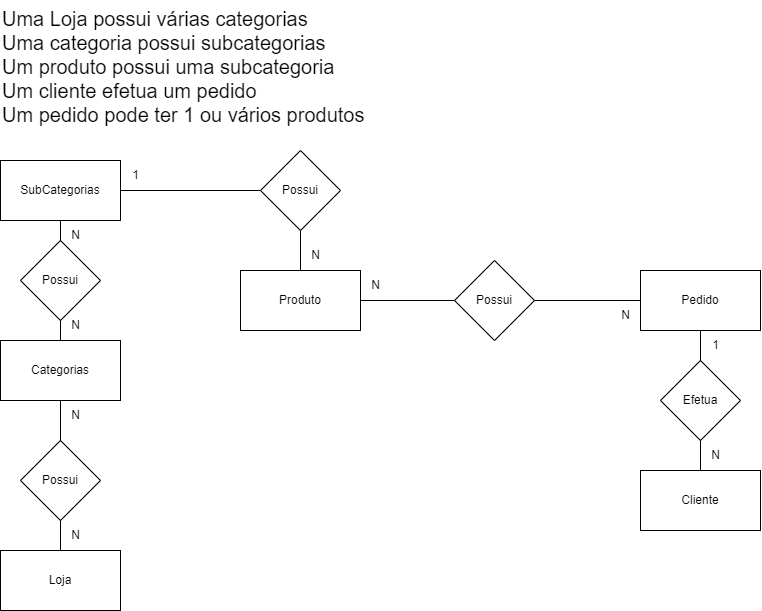

The diagram above was exported from draw.io. Its source (the exported page's mxGraphModel, read from the mxfile embedded in the PNG):
<mxGraphModel dx="2441" dy="1986" grid="1" gridSize="10" guides="1" tooltips="1" connect="1" arrows="1" fold="1" page="1" pageScale="1" pageWidth="827" pageHeight="1169" math="0" shadow="0">
  <root>
    <mxCell id="0" />
    <mxCell id="1" parent="0" />
    <mxCell id="sQJhGlACAiVFc_NwoBth-1" value="Loja" style="rounded=0;whiteSpace=wrap;html=1;" vertex="1" parent="1">
      <mxGeometry x="-120" y="390" width="120" height="60" as="geometry" />
    </mxCell>
    <mxCell id="sQJhGlACAiVFc_NwoBth-3" value="Categorias" style="rounded=0;whiteSpace=wrap;html=1;" vertex="1" parent="1">
      <mxGeometry x="-120" y="180" width="120" height="60" as="geometry" />
    </mxCell>
    <mxCell id="sQJhGlACAiVFc_NwoBth-4" value="SubCategorias" style="rounded=0;whiteSpace=wrap;html=1;" vertex="1" parent="1">
      <mxGeometry x="-120" width="120" height="60" as="geometry" />
    </mxCell>
    <mxCell id="sQJhGlACAiVFc_NwoBth-5" value="Produto" style="rounded=0;whiteSpace=wrap;html=1;" vertex="1" parent="1">
      <mxGeometry x="120" y="110" width="120" height="60" as="geometry" />
    </mxCell>
    <mxCell id="sQJhGlACAiVFc_NwoBth-9" value="Cliente" style="rounded=0;whiteSpace=wrap;html=1;" vertex="1" parent="1">
      <mxGeometry x="520" y="310" width="120" height="60" as="geometry" />
    </mxCell>
    <mxCell id="sQJhGlACAiVFc_NwoBth-10" value="Pedido" style="rounded=0;whiteSpace=wrap;html=1;" vertex="1" parent="1">
      <mxGeometry x="520" y="110" width="120" height="60" as="geometry" />
    </mxCell>
    <mxCell id="sQJhGlACAiVFc_NwoBth-11" value="Efetua" style="rhombus;whiteSpace=wrap;html=1;" vertex="1" parent="1">
      <mxGeometry x="540" y="200" width="80" height="80" as="geometry" />
    </mxCell>
    <mxCell id="sQJhGlACAiVFc_NwoBth-12" value="" style="endArrow=none;html=1;rounded=0;entryX=0.5;entryY=1;entryDx=0;entryDy=0;exitX=0.5;exitY=0;exitDx=0;exitDy=0;" edge="1" parent="1" source="sQJhGlACAiVFc_NwoBth-11" target="sQJhGlACAiVFc_NwoBth-10">
      <mxGeometry width="50" height="50" relative="1" as="geometry">
        <mxPoint x="380" y="260" as="sourcePoint" />
        <mxPoint x="430" y="210" as="targetPoint" />
      </mxGeometry>
    </mxCell>
    <mxCell id="sQJhGlACAiVFc_NwoBth-13" value="" style="endArrow=none;html=1;rounded=0;exitX=0.5;exitY=0;exitDx=0;exitDy=0;entryX=0.5;entryY=1;entryDx=0;entryDy=0;" edge="1" parent="1" source="sQJhGlACAiVFc_NwoBth-9" target="sQJhGlACAiVFc_NwoBth-11">
      <mxGeometry width="50" height="50" relative="1" as="geometry">
        <mxPoint x="680" y="220" as="sourcePoint" />
        <mxPoint x="710" y="250" as="targetPoint" />
        <Array as="points" />
      </mxGeometry>
    </mxCell>
    <mxCell id="sQJhGlACAiVFc_NwoBth-14" value="1" style="text;html=1;align=center;verticalAlign=middle;resizable=0;points=[];autosize=1;strokeColor=none;fillColor=none;" vertex="1" parent="1">
      <mxGeometry x="580" y="170" width="30" height="30" as="geometry" />
    </mxCell>
    <mxCell id="sQJhGlACAiVFc_NwoBth-17" value="N" style="text;html=1;align=center;verticalAlign=middle;resizable=0;points=[];autosize=1;strokeColor=none;fillColor=none;" vertex="1" parent="1">
      <mxGeometry x="580" y="280" width="30" height="30" as="geometry" />
    </mxCell>
    <mxCell id="sQJhGlACAiVFc_NwoBth-18" value="" style="endArrow=none;html=1;rounded=0;exitX=1;exitY=0.5;exitDx=0;exitDy=0;entryX=0;entryY=0.5;entryDx=0;entryDy=0;" edge="1" parent="1" source="sQJhGlACAiVFc_NwoBth-5" target="sQJhGlACAiVFc_NwoBth-19">
      <mxGeometry width="50" height="50" relative="1" as="geometry">
        <mxPoint x="390" y="140" as="sourcePoint" />
        <mxPoint x="330" y="140" as="targetPoint" />
      </mxGeometry>
    </mxCell>
    <mxCell id="sQJhGlACAiVFc_NwoBth-19" value="Possui" style="rhombus;whiteSpace=wrap;html=1;" vertex="1" parent="1">
      <mxGeometry x="334" y="100" width="80" height="80" as="geometry" />
    </mxCell>
    <mxCell id="sQJhGlACAiVFc_NwoBth-20" value="" style="endArrow=none;html=1;rounded=0;exitX=1;exitY=0.5;exitDx=0;exitDy=0;entryX=0;entryY=0.5;entryDx=0;entryDy=0;" edge="1" parent="1" source="sQJhGlACAiVFc_NwoBth-19" target="sQJhGlACAiVFc_NwoBth-10">
      <mxGeometry width="50" height="50" relative="1" as="geometry">
        <mxPoint x="414" y="170" as="sourcePoint" />
        <mxPoint x="508" y="170" as="targetPoint" />
      </mxGeometry>
    </mxCell>
    <mxCell id="sQJhGlACAiVFc_NwoBth-22" value="N" style="text;html=1;align=center;verticalAlign=middle;resizable=0;points=[];autosize=1;strokeColor=none;fillColor=none;" vertex="1" parent="1">
      <mxGeometry x="240" y="110" width="30" height="30" as="geometry" />
    </mxCell>
    <mxCell id="sQJhGlACAiVFc_NwoBth-24" value="N" style="text;html=1;align=center;verticalAlign=middle;resizable=0;points=[];autosize=1;strokeColor=none;fillColor=none;" vertex="1" parent="1">
      <mxGeometry x="490" y="140" width="30" height="30" as="geometry" />
    </mxCell>
    <mxCell id="sQJhGlACAiVFc_NwoBth-26" value="Possui" style="rhombus;whiteSpace=wrap;html=1;" vertex="1" parent="1">
      <mxGeometry x="140" y="-10" width="80" height="80" as="geometry" />
    </mxCell>
    <mxCell id="sQJhGlACAiVFc_NwoBth-27" value="" style="endArrow=none;html=1;rounded=0;entryX=1;entryY=0.5;entryDx=0;entryDy=0;exitX=0;exitY=0.5;exitDx=0;exitDy=0;" edge="1" parent="1" source="sQJhGlACAiVFc_NwoBth-26" target="sQJhGlACAiVFc_NwoBth-4">
      <mxGeometry width="50" height="50" relative="1" as="geometry">
        <mxPoint x="70" y="130" as="sourcePoint" />
        <mxPoint x="180" y="40" as="targetPoint" />
      </mxGeometry>
    </mxCell>
    <mxCell id="sQJhGlACAiVFc_NwoBth-28" value="" style="endArrow=none;html=1;rounded=0;exitX=0.5;exitY=0;exitDx=0;exitDy=0;" edge="1" parent="1" source="sQJhGlACAiVFc_NwoBth-5">
      <mxGeometry width="50" height="50" relative="1" as="geometry">
        <mxPoint x="190" as="sourcePoint" />
        <mxPoint x="180" y="70" as="targetPoint" />
      </mxGeometry>
    </mxCell>
    <mxCell id="sQJhGlACAiVFc_NwoBth-30" value="1" style="text;html=1;align=center;verticalAlign=middle;resizable=0;points=[];autosize=1;strokeColor=none;fillColor=none;" vertex="1" parent="1">
      <mxGeometry width="30" height="30" as="geometry" />
    </mxCell>
    <mxCell id="sQJhGlACAiVFc_NwoBth-31" value="N" style="text;html=1;align=center;verticalAlign=middle;resizable=0;points=[];autosize=1;strokeColor=none;fillColor=none;" vertex="1" parent="1">
      <mxGeometry x="180" y="80" width="30" height="30" as="geometry" />
    </mxCell>
    <mxCell id="sQJhGlACAiVFc_NwoBth-32" value="Possui" style="rhombus;whiteSpace=wrap;html=1;" vertex="1" parent="1">
      <mxGeometry x="-100" y="280" width="80" height="80" as="geometry" />
    </mxCell>
    <mxCell id="sQJhGlACAiVFc_NwoBth-33" value="" style="endArrow=none;html=1;rounded=0;entryX=0.5;entryY=1;entryDx=0;entryDy=0;exitX=0.5;exitY=0;exitDx=0;exitDy=0;" edge="1" parent="1" source="sQJhGlACAiVFc_NwoBth-32" target="sQJhGlACAiVFc_NwoBth-3">
      <mxGeometry width="50" height="50" relative="1" as="geometry">
        <mxPoint x="-160" y="320" as="sourcePoint" />
        <mxPoint x="-110" y="270" as="targetPoint" />
      </mxGeometry>
    </mxCell>
    <mxCell id="sQJhGlACAiVFc_NwoBth-34" value="" style="endArrow=none;html=1;rounded=0;entryX=0.5;entryY=1;entryDx=0;entryDy=0;exitX=0.5;exitY=0;exitDx=0;exitDy=0;" edge="1" parent="1" source="sQJhGlACAiVFc_NwoBth-1" target="sQJhGlACAiVFc_NwoBth-32">
      <mxGeometry width="50" height="50" relative="1" as="geometry">
        <mxPoint x="-210" y="400" as="sourcePoint" />
        <mxPoint x="-160" y="350" as="targetPoint" />
      </mxGeometry>
    </mxCell>
    <mxCell id="sQJhGlACAiVFc_NwoBth-35" value="N" style="text;html=1;align=center;verticalAlign=middle;resizable=0;points=[];autosize=1;strokeColor=none;fillColor=none;" vertex="1" parent="1">
      <mxGeometry x="-60" y="240" width="30" height="30" as="geometry" />
    </mxCell>
    <mxCell id="sQJhGlACAiVFc_NwoBth-36" value="N" style="text;html=1;align=center;verticalAlign=middle;resizable=0;points=[];autosize=1;strokeColor=none;fillColor=none;" vertex="1" parent="1">
      <mxGeometry x="-60" y="360" width="30" height="30" as="geometry" />
    </mxCell>
    <mxCell id="sQJhGlACAiVFc_NwoBth-37" value="Possui" style="rhombus;whiteSpace=wrap;html=1;" vertex="1" parent="1">
      <mxGeometry x="-100" y="80" width="80" height="80" as="geometry" />
    </mxCell>
    <mxCell id="sQJhGlACAiVFc_NwoBth-38" value="" style="endArrow=none;html=1;rounded=0;entryX=0.5;entryY=1;entryDx=0;entryDy=0;exitX=0.5;exitY=0;exitDx=0;exitDy=0;" edge="1" parent="1" source="sQJhGlACAiVFc_NwoBth-37" target="sQJhGlACAiVFc_NwoBth-4">
      <mxGeometry width="50" height="50" relative="1" as="geometry">
        <mxPoint x="30" y="160" as="sourcePoint" />
        <mxPoint x="80" y="110" as="targetPoint" />
      </mxGeometry>
    </mxCell>
    <mxCell id="sQJhGlACAiVFc_NwoBth-39" value="" style="endArrow=none;html=1;rounded=0;exitX=0.5;exitY=0;exitDx=0;exitDy=0;entryX=0.5;entryY=1;entryDx=0;entryDy=0;" edge="1" parent="1" source="sQJhGlACAiVFc_NwoBth-3" target="sQJhGlACAiVFc_NwoBth-37">
      <mxGeometry width="50" height="50" relative="1" as="geometry">
        <mxPoint y="210" as="sourcePoint" />
        <mxPoint x="50" y="160" as="targetPoint" />
      </mxGeometry>
    </mxCell>
    <mxCell id="sQJhGlACAiVFc_NwoBth-40" value="N" style="text;html=1;align=center;verticalAlign=middle;resizable=0;points=[];autosize=1;strokeColor=none;fillColor=none;" vertex="1" parent="1">
      <mxGeometry x="-60" y="60" width="30" height="30" as="geometry" />
    </mxCell>
    <mxCell id="sQJhGlACAiVFc_NwoBth-41" value="N" style="text;html=1;align=center;verticalAlign=middle;resizable=0;points=[];autosize=1;strokeColor=none;fillColor=none;" vertex="1" parent="1">
      <mxGeometry x="-60" y="150" width="30" height="30" as="geometry" />
    </mxCell>
    <mxCell id="sQJhGlACAiVFc_NwoBth-42" value="Uma Loja possui várias categorias&#10;Uma categoria possui subcategorias&#10;Um produto possui uma subcategoria&#10;Um cliente efetua um pedido&#10;Um pedido pode ter 1 ou vários produtos" style="text;whiteSpace=wrap;fontSize=20;" vertex="1" parent="1">
      <mxGeometry x="-120" y="-160" width="550" height="100" as="geometry" />
    </mxCell>
  </root>
</mxGraphModel>